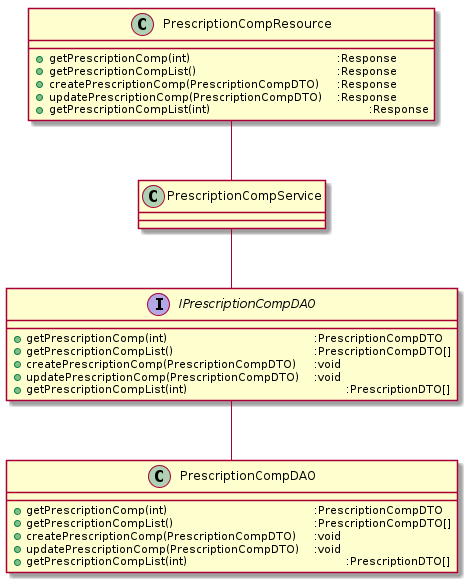

The diagram above was rendered by PlantUML. Its source (embedded in the PNG):
@startuml
    interface "IPrescriptionCompDAO" as iprcdao {
        + getPrescriptionComp(int)\t\t\t\t\t:PrescriptionCompDTO
        + getPrescriptionCompList()\t\t\t\t\t:PrescriptionCompDTO[]
        + createPrescriptionComp(PrescriptionCompDTO)\t:void
        + updatePrescriptionComp(PrescriptionCompDTO)\t:void
        + getPrescriptionCompList(int)\t\t\t\t\t:PrescriptionDTO[]
    }
    class "PrescriptionCompDAO" as prcdao {
        + getPrescriptionComp(int)\t\t\t\t\t:PrescriptionCompDTO
        + getPrescriptionCompList()\t\t\t\t\t:PrescriptionCompDTO[]
        + createPrescriptionComp(PrescriptionCompDTO)\t:void
        + updatePrescriptionComp(PrescriptionCompDTO)\t:void
        + getPrescriptionCompList(int)\t\t\t\t\t:PrescriptionDTO[]
    }
    class "PrescriptionCompService" as prcser {
    }
    class "PrescriptionCompResource" as prcres {
        + getPrescriptionComp(int)\t\t\t\t\t:Response
        + getPrescriptionCompList()\t\t\t\t\t:Response
        + createPrescriptionComp(PrescriptionCompDTO)\t:Response
        + updatePrescriptionComp(PrescriptionCompDTO)\t:Response
        + getPrescriptionCompList(int)\t\t\t\t\t:Response
    }
prcres -d- prcser
iprcdao -d- prcdao
iprcdao -u- prcser

@enduml